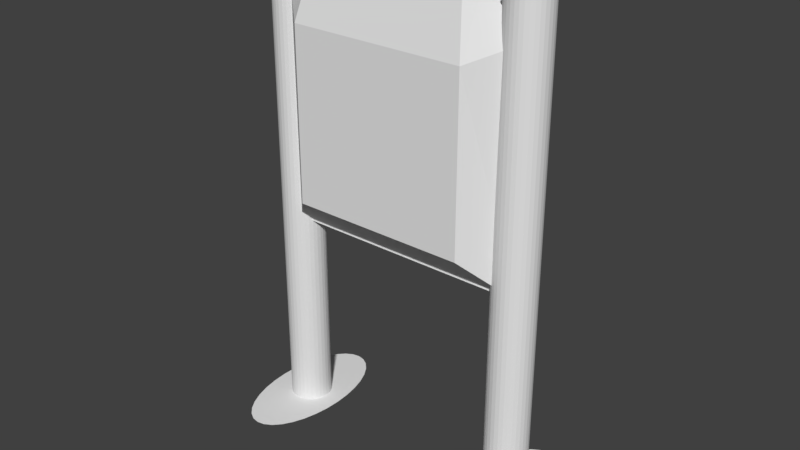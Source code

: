 # Source: TarroDeBasura.blend  (saved by Blender 2.79.0; exported with 4.5.12 LTS)
import bpy
from mathutils import Matrix  # noqa: F401  (used for matrix-valued properties, if any)

bpy.ops.wm.read_factory_settings(use_empty=True)
scene = bpy.context.scene
scene.name = 'Scene'

# ---- collections
col_collection_1 = bpy.data.collections.new('Collection 1'); scene.collection.children.link(col_collection_1)

# ---- world
world_world = bpy.data.worlds.new('World'); scene.world = world_world
world_world.color = (0.05088, 0.05088, 0.05088)
world_world.use_sun_shadow = False
world_world.sun_shadow_jitter_overblur = 0.0
world_world.cycles.sampling_method = 'MANUAL'

# ---- meshes
me_cube_001 = bpy.data.meshes.new('Cube.001')
me_cube_001.from_pydata([(-2.856, -0.1833, -5.329), (-2.733, -0.2028, -0.448), (3.103, -0.1833, -5.329), (3.227, -0.2028, -0.448), (-1.979, -0.9567, -4.452), (-2.897, -0.08911, -5.369), (2.226, -0.9567, -4.452), (3.144, -0.08911, -5.369), (-2.856, 0.2548, -5.329), (-2.856, 0.2548, 0.5432), (3.103, 0.2548, -5.329), (3.103, 0.2548, 0.5432), (-2.003, 1.032, -4.475), (-2.353, 0.7581, -4.826), (-2.003, 1.032, 0.4139), (-2.353, 0.7581, 1.13), (2.249, 1.032, -4.475), (2.6, 0.7581, -4.826), (2.249, 1.032, 0.4139), (2.6, 0.7581, 1.13), (-1.737, -0.6581, 0.857), (-1.979, -0.9567, -0.3631), (-1.972, -0.4072, 1.128), (-2.696, -0.3036, 0.0684), (2.02, -0.6581, 0.857), (2.226, -0.9567, -0.3631), (2.328, -0.4072, 1.128), (3.167, -0.1922, 0.09088)], [], [(25, 6, 7, 27), (8, 10, 2, 0), (10, 11, 3, 2), (9, 11, 19, 15), (5, 23, 1, 0), (3, 1, 23, 27), (11, 9, 1, 3), (20, 24, 26, 22), (27, 7, 2, 3), (6, 4, 5, 7), (6, 25, 21, 4), (0, 2, 7, 5), (10, 8, 13, 17), (12, 14, 18, 16), (11, 10, 17, 19), (0, 1, 9, 8), (14, 12, 13, 15), (12, 16, 17, 13), (18, 14, 15, 19), (16, 18, 19, 17), (15, 13, 8, 9), (20, 22, 23, 21), (26, 24, 25, 27), (21, 25, 24, 20), (27, 23, 22, 26), (4, 21, 23, 5)])
_uv = me_cube_001.uv_layers.new(name='UVMap')
_uv.uv.foreach_set('vector', [0.25, 0.4412, 0.4688, 0.4887, 0.3906, 0.6448, 0.1042, 0.6222, 0.0, 0.0, 1.0, 0.0, 1.0, 1.0, 0.0, 1.0, 0.0, 0.0, 1.0, 0.0, 1.0, 1.0, 0.0, 1.0, 0.0, 0.0, 1.0, 0.0, 1.0, 1.0, 0.0, 1.0, 0.0, 0.0, 1.0, 0.0, 1.0, 1.0, 0.0, 1.0, 0.0, 0.0, 1.0, 0.0, 1.0, 1.0, 0.0, 1.0, 0.0, 0.0, 1.0, 0.0, 1.0, 1.0, 0.0, 1.0, 0.3698, 0.776, 0.7031, 0.7624, 0.75, 0.8643, 0.0625, 0.9005, 0.0, 0.0, 1.0, 0.0, 1.0, 1.0, 0.0, 1.0, 0.2552, 0.4819, 0.5573, 0.4729, 0.5469, 0.6719, 0.1823, 0.6176, 0.1875, 0.4706, 0.5469, 0.4186, 0.5677, 0.5633, 0.1615, 0.5769, 0.0, 0.0, 1.0, 0.0, 1.0, 1.0, 0.0, 1.0, 0.2656, 0.5, 0.7292, 0.4457, 0.5469, 0.6267, 0.1146, 0.6041, 0.2396, 0.4796, 0.5938, 0.4683, 0.474, 0.629, 0.151, 0.69, 0.25, 0.4729, 0.5365, 0.4819, 0.5885, 0.6471, 0.2188, 0.6561, 0.0, 0.0, 1.0, 0.0, 1.0, 1.0, 0.0, 1.0, 0.349, 0.4842, 0.5625, 0.4638, 0.474, 0.6335, 0.1198, 0.6335, 0.1458, 0.448, 0.5365, 0.4253, 0.4583, 0.6222, 0.1094, 0.6222, 0.25, 0.7851, 0.5625, 0.7353, 0.8073, 0.8484, 0.1094, 0.8778, 0.1927, 0.4774, 0.4531, 0.491, 0.4115, 0.595, 0.1094, 0.6606, 0.25, 0.4321, 0.4531, 0.4344, 0.4531, 0.5814, 0.2083, 0.6244, 0.1198, 0.7964, 0.6823, 0.7579, 0.7396, 0.8575, 0.1094, 0.8756, 0.2188, 0.7805, 0.7292, 0.7738, 0.7812, 0.871, 0.07812, 0.9276, 0.1875, 0.81, 0.5573, 0.7489, 0.6615, 0.8824, 0.05729, 0.9163, 0.0, 0.0, 1.0, 0.0, 1.0, 1.0, 0.0, 1.0, 0.25, 0.4796, 0.5469, 0.4548, 0.6094, 0.629, 0.1458, 0.6403])
me_cube_001.use_remesh_preserve_volume = False
me_cube_001.use_remesh_preserve_attributes = False
me_cube_001.use_mirror_vertex_groups = False
me_cube_001.update()
me_cylinder_004 = bpy.data.meshes.new('Cylinder.004')
me_cylinder_004.from_pydata([(0.0, 1.0, -1.0), (1.187e-07, 2.85e-07, -1.081), (0.1951, 0.9808, -1.0), (0.3827, 0.9239, -1.0), (0.5556, 0.8315, -1.0), (0.7071, 0.7071, -1.0), (0.8315, 0.5556, -1.0), (0.9239, 0.3827, -1.0), (0.9808, 0.1951, -1.0), (1.0, 7.55e-08, -1.0), (0.9808, -0.1951, -1.0), (0.9239, -0.3827, -1.0), (0.8315, -0.5556, -1.0), (0.7071, -0.7071, -1.0), (0.5556, -0.8315, -1.0), (0.3827, -0.9239, -1.0), (0.1951, -0.9808, -1.0), (-3.258e-07, -1.0, -1.0), (-0.1951, -0.9808, -1.0), (-0.3827, -0.9239, -1.0), (-0.5556, -0.8315, -1.0), (-0.7071, -0.7071, -1.0), (-0.8315, -0.5556, -1.0), (-0.9239, -0.3827, -1.0), (-0.9808, -0.1951, -1.0), (-1.0, 9.656e-07, -1.0), (-0.9808, 0.1951, -1.0), (-0.9239, 0.3827, -1.0), (-0.8315, 0.5556, -1.0), (-0.7071, 0.7071, -1.0), (-0.5556, 0.8315, -1.0), (-0.3827, 0.9239, -1.0), (-0.1951, 0.9808, -1.0)], [], [(0, 1, 2), (2, 1, 3), (3, 1, 4), (4, 1, 5), (5, 1, 6), (6, 1, 7), (7, 1, 8), (8, 1, 9), (9, 1, 10), (10, 1, 11), (11, 1, 12), (12, 1, 13), (13, 1, 14), (14, 1, 15), (15, 1, 16), (16, 1, 17), (17, 1, 18), (18, 1, 19), (19, 1, 20), (20, 1, 21), (21, 1, 22), (22, 1, 23), (23, 1, 24), (24, 1, 25), (25, 1, 26), (26, 1, 27), (27, 1, 28), (28, 1, 29), (29, 1, 30), (30, 1, 31), (31, 1, 32), (32, 1, 0), (0, 2, 3, 4, 5, 6, 7, 8, 9, 10, 11, 12, 13, 14, 15, 16, 17, 18, 19, 20, 21, 22, 23, 24, 25, 26, 27, 28, 29, 30, 31, 32)])
_uv = me_cylinder_004.uv_layers.new(name='UVMap')
_uv.uv.foreach_set('vector', [0.0, 0.0, 0.0, 0.0, 0.0, 0.0, 0.0, 0.0, 0.0, 0.0, 0.0, 0.0, 0.0, 0.0, 0.0, 0.0, 0.0, 0.0, 0.0, 0.0, 0.0, 0.0, 0.0, 0.0, 0.0, 0.0, 0.0, 0.0, 0.0, 0.0, 0.0, 0.0, 0.0, 0.0, 0.0, 0.0, 0.0, 0.0, 0.0, 0.0, 0.0, 0.0, 0.0, 0.0, 0.0, 0.0, 0.0, 0.0, 0.0, 0.0, 0.0, 0.0, 0.0, 0.0, 0.0, 0.0, 0.0, 0.0, 0.0, 0.0, 0.0, 0.0, 0.0, 0.0, 0.0, 0.0, 0.0, 0.0, 0.0, 0.0, 0.0, 0.0, 0.0, 0.0, 0.0, 0.0, 0.0, 0.0, 0.0, 0.0, 0.0, 0.0, 0.0, 0.0, 0.0, 0.0, 0.0, 0.0, 0.0, 0.0, 0.0, 0.0, 0.0, 0.0, 0.0, 0.0, 0.0, 0.0, 0.0, 0.0, 0.0, 0.0, 0.0, 0.0, 0.0, 0.0, 0.0, 0.0, 0.0, 0.0, 0.0, 0.0, 0.0, 0.0, 0.0, 0.0, 0.0, 0.0, 0.0, 0.0, 0.0, 0.0, 0.0, 0.0, 0.0, 0.0, 0.0, 0.0, 0.0, 0.0, 0.0, 0.0, 0.0, 0.0, 0.0, 0.0, 0.0, 0.0, 0.0, 0.0, 0.0, 0.0, 0.0, 0.0, 0.0, 0.0, 0.0, 0.0, 0.0, 0.0, 0.0, 0.0, 0.0, 0.0, 0.0, 0.0, 0.0, 0.0, 0.0, 0.0, 0.0, 0.0, 0.0, 0.0, 0.0, 0.0, 0.0, 0.0, 0.0, 0.0, 0.0, 0.0, 0.0, 0.0, 0.0, 0.0, 0.0, 0.0, 0.0, 0.0, 0.0, 0.0, 0.0, 0.0, 0.0, 0.0, 0.0, 0.0, 0.0, 0.0, 0.0, 0.0, 0.7528, 0.06794, 0.768, 0.04531, 0.7292, 0.02425, 0.7368, 0.02478, 0.8187, 0.04855, 0.8883, 0.0788, 0.8076, 0.1008, 0.8193, 0.1675, 0.8645, 0.2207, 0.8593, 0.2499, 0.8141, 0.3077, 0.8232, 0.3495, 0.7998, 0.6362, 0.8187, 0.3859, 0.7889, 0.5522, 0.8333, 0.4261, 0.768, 0.448, 0.8622, 0.4683, 0.8802, 0.5708, 0.7944, 0.6495, 0.8376, 0.4719, 0.7315, 0.4507, 0.8799, 0.4264, 0.8474, 0.2851, 0.7917, 0.2454, 0.8542, 0.2117, 0.8214, 0.1856, 0.8226, 0.1415, 0.7888, 0.4521, 0.8324, 0.1798, 0.8726, 0.5474, 0.8386, 0.1102])
me_cylinder_004.use_remesh_preserve_volume = False
me_cylinder_004.use_remesh_preserve_attributes = False
me_cylinder_004.use_mirror_vertex_groups = False
me_cylinder_004.update()
me_cylinder_001 = bpy.data.meshes.new('Cylinder.001')
me_cylinder_001.from_pydata([(0.0, 1.0, -22.79), (0.0, 1.0, 1.0), (0.1951, 0.9808, -22.79), (0.1951, 0.9808, 1.0), (0.3827, 0.9239, -22.79), (0.3827, 0.9239, 1.0), (0.5556, 0.8315, -22.79), (0.5556, 0.8315, 1.0), (0.7071, 0.7071, -22.79), (0.7071, 0.7071, 1.0), (0.8315, 0.5556, -22.79), (0.8315, 0.5556, 1.0), (0.9239, 0.3827, -22.79), (0.9239, 0.3827, 1.0), (0.9808, 0.1951, -22.79), (0.9808, 0.1951, 1.0), (1.0, 7.55e-08, -22.79), (1.0, 7.55e-08, 1.0), (0.9808, -0.1951, -22.79), (0.9808, -0.1951, 1.0), (0.9239, -0.3827, -22.79), (0.9239, -0.3827, 1.0), (0.8315, -0.5556, -22.79), (0.8315, -0.5556, 1.0), (0.7071, -0.7071, -22.79), (0.7071, -0.7071, 1.0), (0.5556, -0.8315, -22.79), (0.5556, -0.8315, 1.0), (0.3827, -0.9239, -22.79), (0.3827, -0.9239, 1.0), (0.1951, -0.9808, -22.79), (0.1951, -0.9808, 1.0), (-3.258e-07, -1.0, -22.79), (-3.258e-07, -1.0, 1.0), (-0.1951, -0.9808, -22.79), (-0.1951, -0.9808, 1.0), (-0.3827, -0.9239, -22.79), (-0.3827, -0.9239, 1.0), (-0.5556, -0.8315, -22.79), (-0.5556, -0.8315, 1.0), (-0.7071, -0.7071, -22.79), (-0.7071, -0.7071, 1.0), (-0.8315, -0.5556, -22.79), (-0.8315, -0.5556, 1.0), (-0.9239, -0.3827, -22.79), (-0.9239, -0.3827, 1.0), (-0.9808, -0.1951, -22.79), (-0.9808, -0.1951, 1.0), (-1.0, 9.656e-07, -22.79), (-1.0, 9.656e-07, 1.0), (-0.9808, 0.1951, -22.79), (-0.9808, 0.1951, 1.0), (-0.9239, 0.3827, -22.79), (-0.9239, 0.3827, 1.0), (-0.8315, 0.5556, -22.79), (-0.8315, 0.5556, 1.0), (-0.7071, 0.7071, -22.79), (-0.7071, 0.7071, 1.0), (-0.5556, 0.8315, -22.79), (-0.5556, 0.8315, 1.0), (-0.3827, 0.9239, -22.79), (-0.3827, 0.9239, 1.0), (-0.1951, 0.9808, -22.79), (-0.1951, 0.9808, 1.0)], [], [(0, 1, 3, 2), (2, 3, 5, 4), (4, 5, 7, 6), (6, 7, 9, 8), (8, 9, 11, 10), (10, 11, 13, 12), (12, 13, 15, 14), (14, 15, 17, 16), (16, 17, 19, 18), (18, 19, 21, 20), (20, 21, 23, 22), (22, 23, 25, 24), (24, 25, 27, 26), (26, 27, 29, 28), (28, 29, 31, 30), (30, 31, 33, 32), (32, 33, 35, 34), (34, 35, 37, 36), (36, 37, 39, 38), (38, 39, 41, 40), (40, 41, 43, 42), (42, 43, 45, 44), (44, 45, 47, 46), (46, 47, 49, 48), (48, 49, 51, 50), (50, 51, 53, 52), (52, 53, 55, 54), (54, 55, 57, 56), (56, 57, 59, 58), (58, 59, 61, 60), (3, 1, 63, 61, 59, 57, 55, 53, 51, 49, 47, 45, 43, 41, 39, 37, 35, 33, 31, 29, 27, 25, 23, 21, 19, 17, 15, 13, 11, 9, 7, 5), (60, 61, 63, 62), (62, 63, 1, 0), (0, 2, 4, 6, 8, 10, 12, 14, 16, 18, 20, 22, 24, 26, 28, 30, 32, 34, 36, 38, 40, 42, 44, 46, 48, 50, 52, 54, 56, 58, 60, 62)])
_uv = me_cylinder_001.uv_layers.new(name='UVMap')
_uv.uv.foreach_set('vector', [0.0, 0.0, 0.0, 0.0, 0.0, 0.0, 0.0, 0.0, 0.0, 0.0, 0.0, 0.0, 0.0, 0.0, 0.0, 0.0, 0.8162, 0.1855, 0.8527, 0.3822, 0.8021, 0.3982, 0.8177, 0.3169, 0.0, 0.0, 0.0, 0.0, 0.0, 0.0, 0.0, 0.0, 0.0, 0.0, 0.0, 0.0, 0.0, 0.0, 0.0, 0.0, 0.0, 0.0, 0.0, 0.0, 0.0, 0.0, 0.0, 0.0, 0.0, 0.0, 0.0, 0.0, 0.0, 0.0, 0.0, 0.0, 0.0, 0.0, 0.0, 0.0, 0.0, 0.0, 0.0, 0.0, 0.0, 0.0, 0.0, 0.0, 0.0, 0.0, 0.0, 0.0, 0.0, 0.0, 0.0, 0.0, 0.0, 0.0, 0.0, 0.0, 0.0, 0.0, 0.0, 0.0, 0.0, 0.0, 0.0, 0.0, 0.0, 0.0, 0.0, 0.0, 0.0, 0.0, 0.0, 0.0, 0.0, 0.0, 0.0, 0.0, 0.0, 0.0, 0.0, 0.0, 0.6912, 0.4367, 0.7277, 0.6372, 0.8854, 0.6267, 0.8438, 0.4119, 0.0, 0.0, 0.0, 0.0, 0.0, 0.0, 0.0, 0.0, 0.0, 0.0, 0.0, 0.0, 0.0, 0.0, 0.0, 0.0, 0.0, 0.0, 0.0, 0.0, 0.0, 0.0, 0.0, 0.0, 0.0, 0.0, 0.0, 0.0, 0.0, 0.0, 0.0, 0.0, 0.0, 0.0, 0.0, 0.0, 0.0, 0.0, 0.0, 0.0, 0.0, 0.0, 0.0, 0.0, 0.0, 0.0, 0.0, 0.0, 0.0, 0.0, 0.0, 0.0, 0.0, 0.0, 0.0, 0.0, 0.0, 0.0, 0.0, 0.0, 0.0, 0.0, 0.0, 0.0, 0.0, 0.0, 0.0, 0.0, 0.0, 0.0, 0.0, 0.0, 0.0, 0.0, 0.0, 0.0, 0.0, 0.0, 0.0, 0.0, 0.0, 0.0, 0.0, 0.0, 0.0, 0.0, 0.0, 0.0, 0.0, 0.0, 0.0, 0.0, 0.0, 0.0, 0.0, 0.0, 0.0, 0.0, 0.0, 0.0, 0.0, 0.0, 0.0, 0.0, 0.0, 0.0, 0.0, 0.0, 0.0, 0.0, 0.0, 0.0, 0.0, 0.0, 0.0, 0.0, 0.0, 0.0, 0.0, 0.0, 0.0, 0.0, 0.0, 0.0, 0.0, 0.0, 0.0, 0.0, 0.0, 0.0, 0.0, 0.0, 0.0, 0.0, 0.0, 0.0, 0.0, 0.0, 0.0, 0.0, 0.0, 0.0, 0.0, 0.0, 0.0, 0.0, 0.0, 0.0, 0.0, 0.0, 0.0, 0.0, 0.0, 0.0, 0.0, 0.0, 0.0, 0.0, 0.0, 0.0, 0.0, 0.0, 0.0, 0.0, 0.0, 0.0, 0.0, 0.0, 0.0, 0.0, 0.0, 0.0, 0.0, 0.0, 0.0, 0.0, 0.0, 0.0, 0.0, 0.0, 0.0, 0.0, 0.0, 0.0, 0.0, 0.0, 0.0, 0.0, 0.0, 0.0, 0.0, 0.0, 0.0, 0.0, 0.0, 0.0, 0.0, 0.0, 0.0, 0.0, 0.0, 0.0, 0.0, 0.0, 0.0, 0.0, 0.0, 0.0, 0.0, 0.0, 0.0, 0.0, 0.0, 0.0, 0.0, 0.0, 0.0, 0.0, 0.0, 0.0, 0.0, 0.0, 0.0, 0.0, 0.0, 0.0, 0.0, 0.0, 0.0, 0.0, 0.0, 0.0, 0.0, 0.0, 0.0, 0.0, 0.0, 0.0, 0.0, 0.0, 0.0, 0.0, 0.0, 0.0, 0.0, 0.0, 0.0, 0.0, 0.0, 0.0, 0.0, 0.0, 0.0, 0.0, 0.0, 0.0, 0.0, 0.0, 0.0, 0.0, 0.0, 0.0, 0.0, 0.0, 0.0, 0.0, 0.0, 0.0, 0.0, 0.0, 0.0, 0.0])
me_cylinder_001.use_remesh_preserve_volume = False
me_cylinder_001.use_remesh_preserve_attributes = False
me_cylinder_001.use_mirror_vertex_groups = False
me_cylinder_001.update()
me_cylinder_003 = bpy.data.meshes.new('Cylinder.003')
me_cylinder_003.from_pydata([(0.0, 1.0, -1.0), (1.187e-07, 2.85e-07, -1.081), (0.1951, 0.9808, -1.0), (0.3827, 0.9239, -1.0), (0.5556, 0.8315, -1.0), (0.7071, 0.7071, -1.0), (0.8315, 0.5556, -1.0), (0.9239, 0.3827, -1.0), (0.9808, 0.1951, -1.0), (1.0, 7.55e-08, -1.0), (0.9808, -0.1951, -1.0), (0.9239, -0.3827, -1.0), (0.8315, -0.5556, -1.0), (0.7071, -0.7071, -1.0), (0.5556, -0.8315, -1.0), (0.3827, -0.9239, -1.0), (0.1951, -0.9808, -1.0), (-3.258e-07, -1.0, -1.0), (-0.1951, -0.9808, -1.0), (-0.3827, -0.9239, -1.0), (-0.5556, -0.8315, -1.0), (-0.7071, -0.7071, -1.0), (-0.8315, -0.5556, -1.0), (-0.9239, -0.3827, -1.0), (-0.9808, -0.1951, -1.0), (-1.0, 9.656e-07, -1.0), (-0.9808, 0.1951, -1.0), (-0.9239, 0.3827, -1.0), (-0.8315, 0.5556, -1.0), (-0.7071, 0.7071, -1.0), (-0.5556, 0.8315, -1.0), (-0.3827, 0.9239, -1.0), (-0.1951, 0.9808, -1.0)], [], [(0, 1, 2), (2, 1, 3), (3, 1, 4), (4, 1, 5), (5, 1, 6), (6, 1, 7), (7, 1, 8), (8, 1, 9), (9, 1, 10), (10, 1, 11), (11, 1, 12), (12, 1, 13), (13, 1, 14), (14, 1, 15), (15, 1, 16), (16, 1, 17), (17, 1, 18), (18, 1, 19), (19, 1, 20), (20, 1, 21), (21, 1, 22), (22, 1, 23), (23, 1, 24), (24, 1, 25), (25, 1, 26), (26, 1, 27), (27, 1, 28), (28, 1, 29), (29, 1, 30), (30, 1, 31), (31, 1, 32), (32, 1, 0), (0, 2, 3, 4, 5, 6, 7, 8, 9, 10, 11, 12, 13, 14, 15, 16, 17, 18, 19, 20, 21, 22, 23, 24, 25, 26, 27, 28, 29, 30, 31, 32)])
_uv = me_cylinder_003.uv_layers.new(name='UVMap')
_uv.uv.foreach_set('vector', [0.0, 0.0, 0.0, 0.0, 0.0, 0.0, 0.0, 0.0, 0.0, 0.0, 0.0, 0.0, 0.0, 0.0, 0.0, 0.0, 0.0, 0.0, 0.0, 0.0, 0.0, 0.0, 0.0, 0.0, 0.0, 0.0, 0.0, 0.0, 0.0, 0.0, 0.0, 0.0, 0.0, 0.0, 0.0, 0.0, 0.0, 0.0, 0.0, 0.0, 0.0, 0.0, 0.0, 0.0, 0.0, 0.0, 0.0, 0.0, 0.0, 0.0, 0.0, 0.0, 0.0, 0.0, 0.0, 0.0, 0.0, 0.0, 0.0, 0.0, 0.0, 0.0, 0.0, 0.0, 0.0, 0.0, 0.0, 0.0, 0.0, 0.0, 0.0, 0.0, 0.0, 0.0, 0.0, 0.0, 0.0, 0.0, 0.0, 0.0, 0.0, 0.0, 0.0, 0.0, 0.0, 0.0, 0.0, 0.0, 0.0, 0.0, 0.0, 0.0, 0.0, 0.0, 0.0, 0.0, 0.0, 0.0, 0.0, 0.0, 0.0, 0.0, 0.0, 0.0, 0.0, 0.0, 0.0, 0.0, 0.0, 0.0, 0.0, 0.0, 0.0, 0.0, 0.0, 0.0, 0.0, 0.0, 0.0, 0.0, 0.0, 0.0, 0.0, 0.0, 0.0, 0.0, 0.0, 0.0, 0.0, 0.0, 0.0, 0.0, 0.0, 0.0, 0.0, 0.0, 0.0, 0.0, 0.0, 0.0, 0.0, 0.0, 0.0, 0.0, 0.0, 0.0, 0.0, 0.0, 0.0, 0.0, 0.0, 0.0, 0.0, 0.0, 0.0, 0.0, 0.0, 0.0, 0.0, 0.0, 0.0, 0.0, 0.0, 0.0, 0.0, 0.0, 0.0, 0.0, 0.0, 0.0, 0.0, 0.0, 0.0, 0.0, 0.0, 0.0, 0.0, 0.0, 0.0, 0.0, 0.0, 0.0, 0.0, 0.0, 0.0, 0.0, 0.0, 0.0, 0.0, 0.0, 0.0, 0.0, 0.857, 0.3734, 0.7992, 0.1516, 0.7344, 0.02651, 0.7368, 0.02478, 0.8187, 0.04855, 0.8883, 0.0788, 0.818, 0.1279, 0.8349, 0.181, 0.8437, 0.232, 0.8124, 0.2612, 0.8609, 0.2896, 0.8857, 0.3314, 0.8883, 0.3557, 0.8187, 0.3859, 0.8566, 0.6337, 0.6458, 0.4261, 0.5492, 0.4344, 0.4508, 0.4344, 0.8802, 0.555, 0.909, 0.5319, 0.8115, 0.5646, 0.1117, 0.3557, 0.8538, 0.5079, 0.863, 0.4819, 0.8438, 0.4694, 6.639e-05, 0.1958, 0.01928, 0.1539, 0.8695, 0.4153, 0.8148, 0.391, 0.8167, 0.397, 0.8674, 0.4592, 0.8333, 0.4111])
me_cylinder_003.use_remesh_preserve_volume = False
me_cylinder_003.use_remesh_preserve_attributes = False
me_cylinder_003.use_mirror_vertex_groups = False
me_cylinder_003.update()
me_cylinder = bpy.data.meshes.new('Cylinder')
me_cylinder.from_pydata([(0.0, 1.0, -22.39), (0.0, 1.0, 1.0), (0.1951, 0.9808, -22.39), (0.1951, 0.9808, 1.0), (0.3827, 0.9239, -22.39), (0.3827, 0.9239, 1.0), (0.5556, 0.8315, -22.39), (0.5556, 0.8315, 1.0), (0.7071, 0.7071, -22.39), (0.7071, 0.7071, 1.0), (0.8315, 0.5556, -22.39), (0.8315, 0.5556, 1.0), (0.9239, 0.3827, -22.39), (0.9239, 0.3827, 1.0), (0.9808, 0.1951, -22.39), (0.9808, 0.1951, 1.0), (1.0, 7.55e-08, -22.39), (1.0, 7.55e-08, 1.0), (0.9808, -0.1951, -22.39), (0.9808, -0.1951, 1.0), (0.9239, -0.3827, -22.39), (0.9239, -0.3827, 1.0), (0.8315, -0.5556, -22.39), (0.8315, -0.5556, 1.0), (0.7071, -0.7071, -22.39), (0.7071, -0.7071, 1.0), (0.5556, -0.8315, -22.39), (0.5556, -0.8315, 1.0), (0.3827, -0.9239, -22.39), (0.3827, -0.9239, 1.0), (0.1951, -0.9808, -22.39), (0.1951, -0.9808, 1.0), (-3.258e-07, -1.0, -22.39), (-3.258e-07, -1.0, 1.0), (-0.1951, -0.9808, -22.39), (-0.1951, -0.9808, 1.0), (-0.3827, -0.9239, -22.39), (-0.3827, -0.9239, 1.0), (-0.5556, -0.8315, -22.39), (-0.5556, -0.8315, 1.0), (-0.7071, -0.7071, -22.39), (-0.7071, -0.7071, 1.0), (-0.8315, -0.5556, -22.39), (-0.8315, -0.5556, 1.0), (-0.9239, -0.3827, -22.39), (-0.9239, -0.3827, 1.0), (-0.9808, -0.1951, -22.39), (-0.9808, -0.1951, 1.0), (-1.0, 9.656e-07, -22.39), (-1.0, 9.656e-07, 1.0), (-0.9808, 0.1951, -22.39), (-0.9808, 0.1951, 1.0), (-0.9239, 0.3827, -22.39), (-0.9239, 0.3827, 1.0), (-0.8315, 0.5556, -22.39), (-0.8315, 0.5556, 1.0), (-0.7071, 0.7071, -22.39), (-0.7071, 0.7071, 1.0), (-0.5556, 0.8315, -22.39), (-0.5556, 0.8315, 1.0), (-0.3827, 0.9239, -22.39), (-0.3827, 0.9239, 1.0), (-0.1951, 0.9808, -22.39), (-0.1951, 0.9808, 1.0)], [], [(0, 1, 3, 2), (2, 3, 5, 4), (4, 5, 7, 6), (6, 7, 9, 8), (8, 9, 11, 10), (10, 11, 13, 12), (12, 13, 15, 14), (14, 15, 17, 16), (16, 17, 19, 18), (18, 19, 21, 20), (20, 21, 23, 22), (22, 23, 25, 24), (24, 25, 27, 26), (26, 27, 29, 28), (28, 29, 31, 30), (30, 31, 33, 32), (32, 33, 35, 34), (34, 35, 37, 36), (36, 37, 39, 38), (38, 39, 41, 40), (40, 41, 43, 42), (42, 43, 45, 44), (44, 45, 47, 46), (46, 47, 49, 48), (48, 49, 51, 50), (50, 51, 53, 52), (52, 53, 55, 54), (54, 55, 57, 56), (56, 57, 59, 58), (58, 59, 61, 60), (3, 1, 63, 61, 59, 57, 55, 53, 51, 49, 47, 45, 43, 41, 39, 37, 35, 33, 31, 29, 27, 25, 23, 21, 19, 17, 15, 13, 11, 9, 7, 5), (60, 61, 63, 62), (62, 63, 1, 0), (0, 2, 4, 6, 8, 10, 12, 14, 16, 18, 20, 22, 24, 26, 28, 30, 32, 34, 36, 38, 40, 42, 44, 46, 48, 50, 52, 54, 56, 58, 60, 62)])
_uv = me_cylinder.uv_layers.new(name='UVMap')
_uv.uv.foreach_set('vector', [0.0, 0.0, 1.0, 0.0, 1.0, 1.0, 0.0, 1.0, 0.0, 0.0, 1.0, 0.0, 1.0, 1.0, 0.0, 1.0, 0.0, 0.0, 1.0, 0.0, 1.0, 1.0, 0.0, 1.0, 0.0, 0.0, 1.0, 0.0, 1.0, 1.0, 0.0, 1.0, 0.0, 0.0, 1.0, 0.0, 1.0, 1.0, 0.0, 1.0, 0.0, 0.0, 1.0, 0.0, 1.0, 1.0, 0.0, 1.0, 0.0, 0.0, 1.0, 0.0, 1.0, 1.0, 0.0, 1.0, 0.0, 0.0, 1.0, 0.0, 1.0, 1.0, 0.0, 1.0, 0.0, 0.0, 1.0, 0.0, 1.0, 1.0, 0.0, 1.0, 0.0, 0.0, 1.0, 0.0, 1.0, 1.0, 0.0, 1.0, 0.0, 0.0, 1.0, 0.0, 1.0, 1.0, 0.0, 1.0, 0.0, 0.0, 1.0, 0.0, 1.0, 1.0, 0.0, 1.0, 0.0, 0.0, 1.0, 0.0, 1.0, 1.0, 0.0, 1.0, 0.0, 0.0, 1.0, 0.0, 1.0, 1.0, 0.0, 1.0, 0.0, 0.0, 1.0, 0.0, 1.0, 1.0, 0.0, 1.0, 0.0, 0.0, 1.0, 0.0, 1.0, 1.0, 0.0, 1.0, 0.0, 0.0, 1.0, 0.0, 1.0, 1.0, 0.0, 1.0, 0.0, 0.0, 1.0, 0.0, 1.0, 1.0, 0.0, 1.0, 0.0, 0.0, 1.0, 0.0, 1.0, 1.0, 0.0, 1.0, 0.0, 0.0, 1.0, 0.0, 1.0, 1.0, 0.0, 1.0, 0.7917, 0.19, 0.8333, 0.09729, 0.8802, 0.371, 0.8594, 0.5294, 0.0, 0.0, 1.0, 0.0, 1.0, 1.0, 0.0, 1.0, 0.0, 0.0, 1.0, 0.0, 1.0, 1.0, 0.0, 1.0, 0.0, 0.0, 1.0, 0.0, 1.0, 1.0, 0.0, 1.0, 0.0, 0.0, 1.0, 0.0, 1.0, 1.0, 0.0, 1.0, 0.0, 0.0, 1.0, 0.0, 1.0, 1.0, 0.0, 1.0, 0.0, 0.0, 1.0, 0.0, 1.0, 1.0, 0.0, 1.0, 0.0, 0.0, 1.0, 0.0, 1.0, 1.0, 0.0, 1.0, 0.0, 0.0, 1.0, 0.0, 1.0, 1.0, 0.0, 1.0, 0.0, 0.0, 1.0, 0.0, 1.0, 1.0, 0.0, 1.0, 0.5, 1.0, 0.5975, 0.9904, 0.3893, 0.6972, 0.7778, 0.9157, 0.8536, 0.8536, 0.9157, 0.7778, 0.9619, 0.6913, 0.9904, 0.5975, 1.0, 0.5, 0.9904, 0.4025, 0.9619, 0.3087, 0.9157, 0.2222, 0.8536, 0.1464, 0.7778, 0.08427, 0.6913, 0.03806, 0.5975, 0.009607, 0.5, 0.0, 0.4025, 0.009607, 0.3087, 0.03806, 0.2222, 0.08427, 0.1464, 0.1464, 0.08426, 0.2222, 0.03806, 0.3087, 0.009607, 0.4025, 0.0, 0.5, 0.009607, 0.5975, 0.03806, 0.6913, 0.08427, 0.7778, 0.1464, 0.8536, 0.2222, 0.9157, 0.3087, 0.9619, 0.4025, 0.9904, 0.0, 0.0, 1.0, 0.0, 1.0, 1.0, 0.0, 1.0, 0.0, 0.0, 1.0, 0.0, 1.0, 1.0, 0.0, 1.0, 0.5, 1.0, 0.5975, 0.9904, 0.6913, 0.9619, 0.7778, 0.9157, 0.8536, 0.8536, 0.9157, 0.7778, 0.9619, 0.6913, 0.9904, 0.5975, 1.0, 0.5, 0.9904, 0.4025, 0.9619, 0.3087, 0.9157, 0.2222, 0.8536, 0.1464, 0.7778, 0.08427, 0.6913, 0.03806, 0.5975, 0.009607, 0.5, 0.0, 0.4025, 0.009607, 0.3087, 0.03806, 0.2222, 0.08427, 0.1464, 0.1464, 0.08426, 0.2222, 0.03806, 0.3087, 0.009607, 0.4025, 0.0, 0.5, 0.009607, 0.5975, 0.03806, 0.6913, 0.08427, 0.7778, 0.1464, 0.8536, 0.2222, 0.9157, 0.3087, 0.9619, 0.4025, 0.9904])
me_cylinder.use_remesh_preserve_volume = False
me_cylinder.use_remesh_preserve_attributes = False
me_cylinder.use_mirror_vertex_groups = False
me_cylinder.update()

# ---- objects
ob_cube = bpy.data.objects.new('Cube', me_cube_001)
ob_cylinder_003 = bpy.data.objects.new('Cylinder.003', me_cylinder_004)
ob_cylinder_001 = bpy.data.objects.new('Cylinder.001', me_cylinder_001)
ob_cylinder_002 = bpy.data.objects.new('Cylinder.002', me_cylinder_003)
ob_cylinder = bpy.data.objects.new('Cylinder', me_cylinder)

# ---- transforms, parenting, visibility, modifiers, constraints
ob_cube.location = (-0.0587, 0.03272, 5.694)
ob_cube.scale = (0.5376, 0.5376, 0.5376)
ob_cube.lineart.crease_threshold = 0.0
ob_cylinder_003.location = (1.592, -0.01957, 1.092)
ob_cylinder_003.scale = (0.508, 1.0, 1.0)
ob_cylinder_003.lineart.crease_threshold = 0.0
ob_cylinder_001.location = (-1.635, 0.05205, 0.2476)
ob_cylinder_001.scale = (-0.2692, -0.2692, -0.2692)
ob_cylinder_001.lineart.crease_threshold = 0.0
ob_cylinder_002.location = (-1.65, 0.03686, 1.13)
ob_cylinder_002.scale = (0.508, 1.0, 1.0)
ob_cylinder_002.lineart.crease_threshold = 0.0
ob_cylinder.location = (1.592, 0.01692, 0.26)
ob_cylinder.scale = (-0.2692, -0.2692, -0.2692)
ob_cylinder.lineart.crease_threshold = 0.0

# ---- collection membership
col_collection_1.objects.link(ob_cube)
col_collection_1.objects.link(ob_cylinder_003)
col_collection_1.objects.link(ob_cylinder_001)
col_collection_1.objects.link(ob_cylinder_002)
col_collection_1.objects.link(ob_cylinder)

# ---- scene / render settings (as saved in the file)
scene.frame_start = 1; scene.frame_end = 250; scene.frame_set(205)
scene.render.engine = 'BLENDER_EEVEE_NEXT'
scene.render.resolution_percentage = 50
scene.render.dither_intensity = 0.0
scene.cycles.use_denoising = False
scene.cycles.samples = 128
scene.cycles.sampling_pattern = 'TABULATED_SOBOL'
scene.cycles.use_adaptive_sampling = False
scene.cycles.use_light_tree = False
scene.cycles.blur_glossy = 0.0
scene.cycles.sample_clamp_indirect = 0.0
scene.view_settings.view_transform = 'Standard'
bpy.context.view_layer.update()

# ---- added for rendering (the .blend has no active camera and no usable light): camera, sun
cam_auto = bpy.data.cameras.new('AutoCamera')
cam_auto.lens = 50.0
cam_auto.sensor_width = 36.0
cam_auto.clip_end = 1000.0
ob_auto_camera = bpy.data.objects.new('AutoCamera', cam_auto)
scene.collection.objects.link(ob_auto_camera)
ob_auto_camera.location = (7.33555, -8.82862, 9.07146)
ob_auto_camera.rotation_euler = (1.09748, -7.21219e-08, 0.694738)
scene.camera = ob_auto_camera
light_auto_sun = bpy.data.lights.new('AutoSun', 'SUN')
light_auto_sun.energy = 3.0
light_auto_sun.angle = 0.0523599
ob_auto_sun = bpy.data.objects.new('AutoSun', light_auto_sun)
scene.collection.objects.link(ob_auto_sun)
ob_auto_sun.rotation_euler = (0.872665, 0.174533, 0.523599)
bpy.context.view_layer.update()
